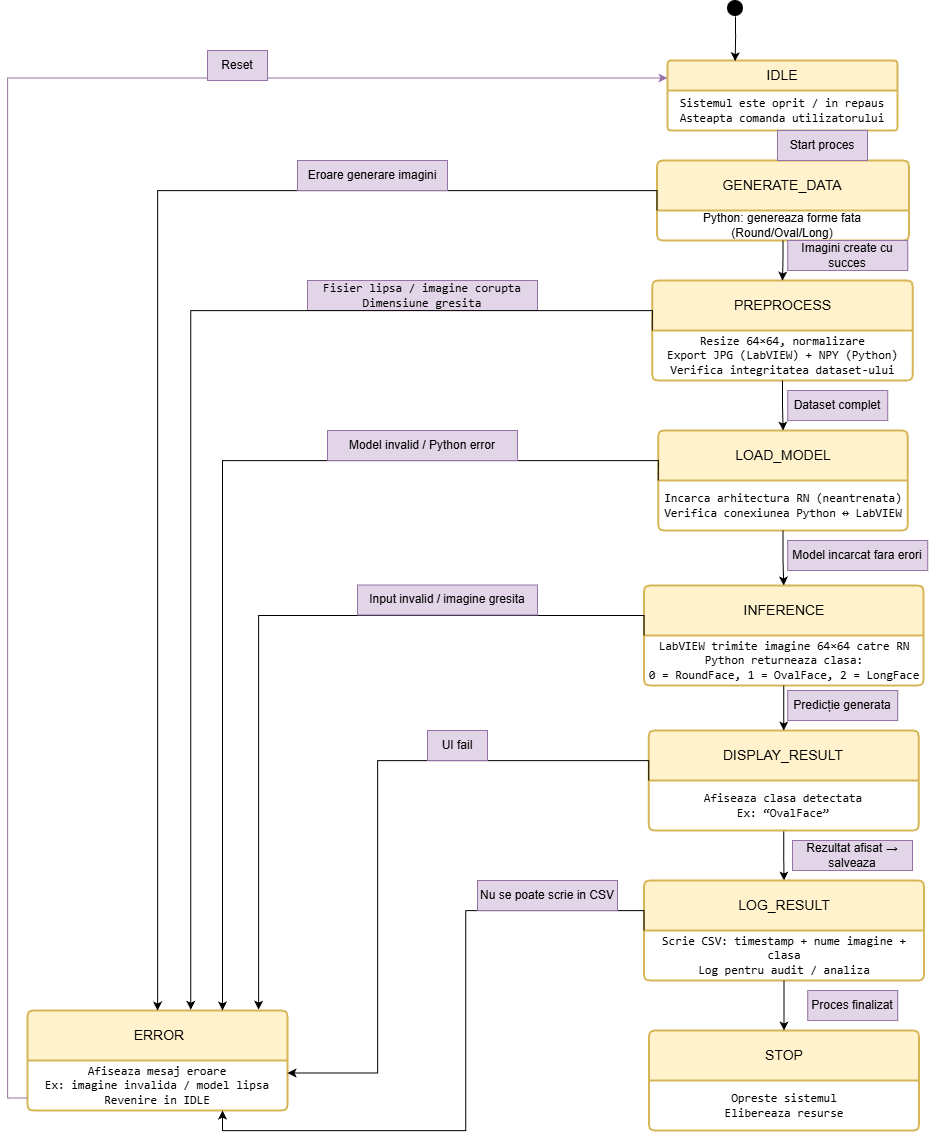

The diagram above was exported from draw.io. Its source (the exported page's mxGraphModel, read from the mxfile embedded in the PNG):
<mxGraphModel dx="2781" dy="1175" grid="1" gridSize="10" guides="1" tooltips="1" connect="1" arrows="1" fold="1" page="1" pageScale="1" pageWidth="827" pageHeight="1169" math="0" shadow="0">
  <root>
    <mxCell id="0" />
    <mxCell id="1" parent="0" />
    <mxCell id="WRAtSZXPW7MbL5Sf3Em8-3" parent="1" style="shape=image;html=1;verticalAlign=top;verticalLabelPosition=bottom;labelBackgroundColor=#ffffff;imageAspect=0;aspect=fixed;image=https://icons.diagrams.net/icon-cache1/Essential_App_2-2093/record-round-circle-dot-1018.svg" value="" vertex="1">
      <mxGeometry height="16" width="16" x="370" as="geometry" />
    </mxCell>
    <mxCell id="WRAtSZXPW7MbL5Sf3Em8-17" parent="1" style="swimlane;childLayout=stackLayout;horizontal=1;startSize=30;horizontalStack=0;rounded=1;fontSize=14;fontStyle=0;strokeWidth=2;resizeParent=0;resizeLast=1;shadow=0;dashed=0;align=center;arcSize=4;whiteSpace=wrap;html=1;fillColor=#fff2cc;strokeColor=#d6b656;" value="IDLE" vertex="1">
      <mxGeometry height="70" width="230" x="310" y="60" as="geometry" />
    </mxCell>
    <mxCell id="WRAtSZXPW7MbL5Sf3Em8-44" parent="WRAtSZXPW7MbL5Sf3Em8-17" style="text;html=1;whiteSpace=wrap;strokeColor=none;fillColor=none;align=center;verticalAlign=middle;rounded=0;" value="&lt;code data-start=&quot;576&quot; data-end=&quot;609&quot;&gt;Sistemul este oprit / in repaus&lt;/code&gt;&lt;br&gt;&lt;code data-start=&quot;612&quot; data-end=&quot;645&quot;&gt;Asteapta comanda utilizatorului&lt;/code&gt;" vertex="1">
      <mxGeometry height="40" width="230" y="30" as="geometry" />
    </mxCell>
    <mxCell id="WRAtSZXPW7MbL5Sf3Em8-20" parent="1" style="swimlane;childLayout=stackLayout;horizontal=1;startSize=50;horizontalStack=0;rounded=1;fontSize=14;fontStyle=0;strokeWidth=2;resizeParent=0;resizeLast=1;shadow=0;dashed=0;align=center;arcSize=4;whiteSpace=wrap;html=1;fillColor=#fff2cc;strokeColor=#d6b656;" value="GENERATE_DATA" vertex="1">
      <mxGeometry height="80" width="252" x="299.5" y="160" as="geometry" />
    </mxCell>
    <mxCell id="WRAtSZXPW7MbL5Sf3Em8-41" parent="WRAtSZXPW7MbL5Sf3Em8-20" style="text;html=1;whiteSpace=wrap;strokeColor=none;fillColor=none;align=center;verticalAlign=middle;rounded=0;" value="Python: genereaza forme fata (Round/Oval/Long)" vertex="1">
      <mxGeometry height="30" width="252" y="50" as="geometry" />
    </mxCell>
    <mxCell id="WRAtSZXPW7MbL5Sf3Em8-24" parent="1" style="swimlane;childLayout=stackLayout;horizontal=1;startSize=50;horizontalStack=0;rounded=1;fontSize=14;fontStyle=0;strokeWidth=2;resizeParent=0;resizeLast=1;shadow=0;dashed=0;align=center;arcSize=4;whiteSpace=wrap;html=1;fillColor=#fff2cc;strokeColor=#d6b656;" value="PREPROCESS" vertex="1">
      <mxGeometry height="100" width="260.5" x="294.75" y="280" as="geometry" />
    </mxCell>
    <mxCell id="WRAtSZXPW7MbL5Sf3Em8-45" parent="WRAtSZXPW7MbL5Sf3Em8-24" style="text;html=1;whiteSpace=wrap;strokeColor=none;fillColor=none;align=center;verticalAlign=middle;rounded=0;" value="&lt;code data-start=&quot;887&quot; data-end=&quot;914&quot;&gt;Resize 64×64, normalizare&lt;/code&gt;&lt;br&gt;&lt;code data-start=&quot;917&quot; data-end=&quot;954&quot;&gt;Export JPG (LabVIEW) + NPY (Python)&lt;/code&gt;&lt;br&gt;&lt;code data-start=&quot;957&quot; data-end=&quot;993&quot;&gt;Verifica integritatea dataset-ului&lt;/code&gt;" vertex="1">
      <mxGeometry height="50" width="260.5" y="50" as="geometry" />
    </mxCell>
    <mxCell id="WRAtSZXPW7MbL5Sf3Em8-26" parent="1" style="swimlane;childLayout=stackLayout;horizontal=1;startSize=50;horizontalStack=0;rounded=1;fontSize=14;fontStyle=0;strokeWidth=2;resizeParent=0;resizeLast=1;shadow=0;dashed=0;align=center;arcSize=4;whiteSpace=wrap;html=1;fillColor=#fff2cc;strokeColor=#d6b656;" value="LOAD_MODEL" vertex="1">
      <mxGeometry height="100" width="249.5" x="300.75" y="430" as="geometry" />
    </mxCell>
    <mxCell id="WRAtSZXPW7MbL5Sf3Em8-46" parent="WRAtSZXPW7MbL5Sf3Em8-26" style="text;html=1;whiteSpace=wrap;strokeColor=none;fillColor=none;align=center;verticalAlign=middle;rounded=0;" value="&lt;code data-start=&quot;1065&quot; data-end=&quot;1103&quot;&gt;Incarca arhitectura RN (neantrenata)&lt;/code&gt;&lt;br&gt;&lt;code data-start=&quot;1106&quot; data-end=&quot;1145&quot;&gt;Verifica conexiunea Python ↔ LabVIEW&lt;/code&gt;" vertex="1">
      <mxGeometry height="50" width="249.5" y="50" as="geometry" />
    </mxCell>
    <mxCell id="WRAtSZXPW7MbL5Sf3Em8-28" parent="1" style="swimlane;childLayout=stackLayout;horizontal=1;startSize=50;horizontalStack=0;rounded=1;fontSize=14;fontStyle=0;strokeWidth=2;resizeParent=0;resizeLast=1;shadow=0;dashed=0;align=center;arcSize=4;whiteSpace=wrap;html=1;fillColor=#fff2cc;strokeColor=#d6b656;" value="INFERENCE" vertex="1">
      <mxGeometry height="100" width="279.5" x="286.5" y="585" as="geometry" />
    </mxCell>
    <mxCell id="WRAtSZXPW7MbL5Sf3Em8-57" parent="WRAtSZXPW7MbL5Sf3Em8-28" style="text;html=1;whiteSpace=wrap;strokeColor=none;fillColor=none;align=center;verticalAlign=middle;rounded=0;" value="&lt;code data-start=&quot;1217&quot; data-end=&quot;1257&quot;&gt;LabVIEW trimite imagine 64×64 catre RN&lt;/code&gt;&lt;br&gt;&lt;code data-start=&quot;1260&quot; data-end=&quot;1286&quot;&gt;Python returneaza clasa:&lt;/code&gt;&lt;br&gt;&lt;code data-start=&quot;1289&quot; data-end=&quot;1332&quot;&gt;0 = RoundFace, 1 = OvalFace, 2 = LongFace&lt;/code&gt;" vertex="1">
      <mxGeometry height="50" width="279.5" y="50" as="geometry" />
    </mxCell>
    <mxCell id="WRAtSZXPW7MbL5Sf3Em8-56" edge="1" parent="1" source="WRAtSZXPW7MbL5Sf3Em8-33" style="edgeStyle=orthogonalEdgeStyle;rounded=0;orthogonalLoop=1;jettySize=auto;html=1;exitX=0.5;exitY=1;exitDx=0;exitDy=0;entryX=0.5;entryY=0;entryDx=0;entryDy=0;" target="WRAtSZXPW7MbL5Sf3Em8-36">
      <mxGeometry relative="1" as="geometry" />
    </mxCell>
    <mxCell id="WRAtSZXPW7MbL5Sf3Em8-33" parent="1" style="swimlane;childLayout=stackLayout;horizontal=1;startSize=50;horizontalStack=0;rounded=1;fontSize=14;fontStyle=0;strokeWidth=2;resizeParent=0;resizeLast=1;shadow=0;dashed=0;align=center;arcSize=4;whiteSpace=wrap;html=1;fillColor=#fff2cc;strokeColor=#d6b656;" value="DISPLAY_RESULT" vertex="1">
      <mxGeometry height="100" width="270" x="291.25" y="730" as="geometry" />
    </mxCell>
    <mxCell id="WRAtSZXPW7MbL5Sf3Em8-60" parent="WRAtSZXPW7MbL5Sf3Em8-33" style="text;html=1;whiteSpace=wrap;strokeColor=none;fillColor=none;align=center;verticalAlign=middle;rounded=0;" value="&lt;code data-start=&quot;1412&quot; data-end=&quot;1438&quot;&gt;Afiseaza clasa detectata&lt;/code&gt;&lt;br&gt;&lt;code data-start=&quot;1441&quot; data-end=&quot;1457&quot;&gt;Ex: “OvalFace”&lt;/code&gt;" vertex="1">
      <mxGeometry height="50" width="270" y="50" as="geometry" />
    </mxCell>
    <mxCell id="WRAtSZXPW7MbL5Sf3Em8-36" parent="1" style="swimlane;childLayout=stackLayout;horizontal=1;startSize=50;horizontalStack=0;rounded=1;fontSize=14;fontStyle=0;strokeWidth=2;resizeParent=0;resizeLast=1;shadow=0;dashed=0;align=center;arcSize=4;whiteSpace=wrap;html=1;fillColor=#fff2cc;strokeColor=#d6b656;" value="LOG_RESULT" vertex="1">
      <mxGeometry height="100" width="280" x="286.5" y="880" as="geometry" />
    </mxCell>
    <mxCell id="WRAtSZXPW7MbL5Sf3Em8-61" parent="WRAtSZXPW7MbL5Sf3Em8-36" style="text;html=1;whiteSpace=wrap;strokeColor=none;fillColor=none;align=center;verticalAlign=middle;rounded=0;" value="&lt;code data-start=&quot;1529&quot; data-end=&quot;1574&quot;&gt;Scrie CSV: timestamp + nume imagine + clasa&lt;/code&gt;&lt;br&gt;&lt;code data-start=&quot;1577&quot; data-end=&quot;1605&quot;&gt;Log pentru audit / analiza&lt;/code&gt;" vertex="1">
      <mxGeometry height="50" width="280" y="50" as="geometry" />
    </mxCell>
    <mxCell id="WRAtSZXPW7MbL5Sf3Em8-49" edge="1" parent="1" source="WRAtSZXPW7MbL5Sf3Em8-3" style="edgeStyle=orthogonalEdgeStyle;rounded=0;orthogonalLoop=1;jettySize=auto;html=1;exitX=0.5;exitY=1;exitDx=0;exitDy=0;entryX=0.294;entryY=0.01;entryDx=0;entryDy=0;entryPerimeter=0;" target="WRAtSZXPW7MbL5Sf3Em8-17">
      <mxGeometry relative="1" as="geometry" />
    </mxCell>
    <mxCell id="WRAtSZXPW7MbL5Sf3Em8-50" edge="1" parent="1" source="WRAtSZXPW7MbL5Sf3Em8-44" style="edgeStyle=orthogonalEdgeStyle;rounded=0;orthogonalLoop=1;jettySize=auto;html=1;exitX=0.5;exitY=1;exitDx=0;exitDy=0;entryX=0.5;entryY=0;entryDx=0;entryDy=0;" target="WRAtSZXPW7MbL5Sf3Em8-20">
      <mxGeometry relative="1" as="geometry" />
    </mxCell>
    <mxCell id="WRAtSZXPW7MbL5Sf3Em8-51" edge="1" parent="1" source="WRAtSZXPW7MbL5Sf3Em8-41" style="edgeStyle=orthogonalEdgeStyle;rounded=0;orthogonalLoop=1;jettySize=auto;html=1;exitX=0.5;exitY=1;exitDx=0;exitDy=0;" target="WRAtSZXPW7MbL5Sf3Em8-24">
      <mxGeometry relative="1" as="geometry" />
    </mxCell>
    <mxCell id="WRAtSZXPW7MbL5Sf3Em8-52" edge="1" parent="1" source="WRAtSZXPW7MbL5Sf3Em8-45" style="edgeStyle=orthogonalEdgeStyle;rounded=0;orthogonalLoop=1;jettySize=auto;html=1;exitX=0.5;exitY=1;exitDx=0;exitDy=0;" target="WRAtSZXPW7MbL5Sf3Em8-26">
      <mxGeometry relative="1" as="geometry" />
    </mxCell>
    <mxCell id="WRAtSZXPW7MbL5Sf3Em8-53" edge="1" parent="1" source="WRAtSZXPW7MbL5Sf3Em8-46" style="edgeStyle=orthogonalEdgeStyle;rounded=0;orthogonalLoop=1;jettySize=auto;html=1;exitX=0.5;exitY=1;exitDx=0;exitDy=0;" target="WRAtSZXPW7MbL5Sf3Em8-28">
      <mxGeometry relative="1" as="geometry" />
    </mxCell>
    <mxCell id="WRAtSZXPW7MbL5Sf3Em8-59" edge="1" parent="1" source="WRAtSZXPW7MbL5Sf3Em8-57" style="edgeStyle=orthogonalEdgeStyle;rounded=0;orthogonalLoop=1;jettySize=auto;html=1;exitX=0.5;exitY=1;exitDx=0;exitDy=0;" target="WRAtSZXPW7MbL5Sf3Em8-33">
      <mxGeometry relative="1" as="geometry" />
    </mxCell>
    <mxCell id="WRAtSZXPW7MbL5Sf3Em8-62" parent="1" style="swimlane;childLayout=stackLayout;horizontal=1;startSize=50;horizontalStack=0;rounded=1;fontSize=14;fontStyle=0;strokeWidth=2;resizeParent=0;resizeLast=1;shadow=0;dashed=0;align=center;arcSize=4;whiteSpace=wrap;html=1;fillColor=#fff2cc;strokeColor=#d6b656;" value="&amp;nbsp;ERROR" vertex="1">
      <mxGeometry height="100" width="260" x="-330" y="1010" as="geometry" />
    </mxCell>
    <mxCell id="WRAtSZXPW7MbL5Sf3Em8-64" parent="WRAtSZXPW7MbL5Sf3Em8-62" style="text;html=1;whiteSpace=wrap;strokeColor=none;fillColor=none;align=center;verticalAlign=middle;rounded=0;" value="&lt;code data-start=&quot;1667&quot; data-end=&quot;1690&quot;&gt;Afiseaza mesaj eroare&lt;/code&gt;&lt;br&gt;&lt;code data-start=&quot;1693&quot; data-end=&quot;1729&quot;&gt;Ex: imagine invalida / model lipsa&lt;/code&gt;&lt;br&gt;&lt;code data-start=&quot;1732&quot; data-end=&quot;1750&quot;&gt;Revenire in IDLE&lt;/code&gt;" vertex="1">
      <mxGeometry height="50" width="260" y="50" as="geometry" />
    </mxCell>
    <mxCell id="WRAtSZXPW7MbL5Sf3Em8-66" parent="1" style="swimlane;childLayout=stackLayout;horizontal=1;startSize=50;horizontalStack=0;rounded=1;fontSize=14;fontStyle=0;strokeWidth=2;resizeParent=0;resizeLast=1;shadow=0;dashed=0;align=center;arcSize=4;whiteSpace=wrap;html=1;fillColor=#fff2cc;strokeColor=#d6b656;" value="STOP" vertex="1">
      <mxGeometry height="100" width="270" x="291.5" y="1030" as="geometry" />
    </mxCell>
    <mxCell id="WRAtSZXPW7MbL5Sf3Em8-71" parent="WRAtSZXPW7MbL5Sf3Em8-66" style="text;html=1;whiteSpace=wrap;strokeColor=none;fillColor=none;align=center;verticalAlign=middle;rounded=0;" value="&lt;code data-start=&quot;1821&quot; data-end=&quot;1839&quot;&gt;Opreste sistemul&lt;/code&gt;&lt;br&gt;&lt;code data-start=&quot;1842&quot; data-end=&quot;1862&quot;&gt;Elibereaza resurse&lt;/code&gt;" vertex="1">
      <mxGeometry height="50" width="270" y="50" as="geometry" />
    </mxCell>
    <mxCell id="WRAtSZXPW7MbL5Sf3Em8-72" parent="1" style="text;html=1;whiteSpace=wrap;strokeColor=#9673a6;fillColor=#e1d5e7;align=center;verticalAlign=middle;rounded=0;" value="Start proces" vertex="1">
      <mxGeometry height="30" width="90" x="420" y="130" as="geometry" />
    </mxCell>
    <mxCell id="WRAtSZXPW7MbL5Sf3Em8-73" parent="1" style="text;html=1;whiteSpace=wrap;strokeColor=#9673a6;fillColor=#e1d5e7;align=center;verticalAlign=middle;rounded=0;" value="Imagini create cu succes" vertex="1">
      <mxGeometry height="30" width="120" x="430.25" y="240" as="geometry" />
    </mxCell>
    <mxCell id="WRAtSZXPW7MbL5Sf3Em8-74" parent="1" style="text;html=1;whiteSpace=wrap;strokeColor=#9673a6;fillColor=#e1d5e7;align=center;verticalAlign=middle;rounded=0;" value="Dataset complet" vertex="1">
      <mxGeometry height="30" width="100" x="430.25" y="390" as="geometry" />
    </mxCell>
    <mxCell id="WRAtSZXPW7MbL5Sf3Em8-75" parent="1" style="text;html=1;whiteSpace=wrap;strokeColor=#9673a6;fillColor=#e1d5e7;align=center;verticalAlign=middle;rounded=0;" value="Model incarcat fara erori" vertex="1">
      <mxGeometry height="30" width="140" x="430.25" y="540" as="geometry" />
    </mxCell>
    <mxCell id="WRAtSZXPW7MbL5Sf3Em8-76" parent="1" style="text;html=1;whiteSpace=wrap;strokeColor=#9673a6;fillColor=#e1d5e7;align=center;verticalAlign=middle;rounded=0;" value="Predicție generata" vertex="1">
      <mxGeometry height="30" width="110" x="430.25" y="690" as="geometry" />
    </mxCell>
    <mxCell id="WRAtSZXPW7MbL5Sf3Em8-77" parent="1" style="text;html=1;whiteSpace=wrap;strokeColor=#9673a6;fillColor=#e1d5e7;align=center;verticalAlign=middle;rounded=0;" value="Rezultat afisat → salveaza" vertex="1">
      <mxGeometry height="30" width="120" x="435" y="840" as="geometry" />
    </mxCell>
    <mxCell id="WRAtSZXPW7MbL5Sf3Em8-80" parent="1" style="text;html=1;whiteSpace=wrap;strokeColor=#9673a6;fillColor=#e1d5e7;align=center;verticalAlign=middle;rounded=0;" value="Proces finalizat" vertex="1">
      <mxGeometry height="30" width="90" x="450.25" y="990" as="geometry" />
    </mxCell>
    <mxCell id="WRAtSZXPW7MbL5Sf3Em8-82" edge="1" parent="1" source="WRAtSZXPW7MbL5Sf3Em8-61" style="edgeStyle=orthogonalEdgeStyle;rounded=0;orthogonalLoop=1;jettySize=auto;html=1;exitX=0.5;exitY=1;exitDx=0;exitDy=0;entryX=0.5;entryY=0;entryDx=0;entryDy=0;" target="WRAtSZXPW7MbL5Sf3Em8-66">
      <mxGeometry relative="1" as="geometry" />
    </mxCell>
    <mxCell id="WRAtSZXPW7MbL5Sf3Em8-83" edge="1" parent="1" source="WRAtSZXPW7MbL5Sf3Em8-41" style="edgeStyle=orthogonalEdgeStyle;rounded=0;orthogonalLoop=1;jettySize=auto;html=1;exitX=0;exitY=0;exitDx=0;exitDy=0;" target="WRAtSZXPW7MbL5Sf3Em8-62">
      <mxGeometry relative="1" as="geometry" />
    </mxCell>
    <mxCell id="WRAtSZXPW7MbL5Sf3Em8-84" parent="1" style="text;html=1;whiteSpace=wrap;strokeColor=#9673a6;fillColor=#e1d5e7;align=center;verticalAlign=middle;rounded=0;" value="Eroare generare imagini" vertex="1">
      <mxGeometry height="30" width="150" x="-60" y="160" as="geometry" />
    </mxCell>
    <mxCell id="WRAtSZXPW7MbL5Sf3Em8-86" parent="1" style="text;html=1;whiteSpace=wrap;strokeColor=#9673a6;fillColor=#e1d5e7;align=center;verticalAlign=middle;rounded=0;" value="&lt;code data-start=&quot;2690&quot; data-end=&quot;2722&quot;&gt;Fisier lipsa / imagine corupta&lt;/code&gt;&lt;br&gt;&lt;code data-start=&quot;2725&quot; data-end=&quot;2745&quot;&gt;Dimensiune gresita&lt;/code&gt;" vertex="1">
      <mxGeometry height="30" width="230" x="-50" y="280" as="geometry" />
    </mxCell>
    <mxCell id="WRAtSZXPW7MbL5Sf3Em8-88" edge="1" parent="1" source="WRAtSZXPW7MbL5Sf3Em8-45" style="edgeStyle=orthogonalEdgeStyle;rounded=0;orthogonalLoop=1;jettySize=auto;html=1;exitX=0;exitY=0;exitDx=0;exitDy=0;entryX=0.628;entryY=-0.007;entryDx=0;entryDy=0;entryPerimeter=0;" target="WRAtSZXPW7MbL5Sf3Em8-62">
      <mxGeometry relative="1" as="geometry" />
    </mxCell>
    <mxCell id="WRAtSZXPW7MbL5Sf3Em8-90" edge="1" parent="1" source="WRAtSZXPW7MbL5Sf3Em8-46" style="edgeStyle=orthogonalEdgeStyle;rounded=0;orthogonalLoop=1;jettySize=auto;html=1;exitX=0;exitY=0;exitDx=0;exitDy=0;entryX=0.75;entryY=0;entryDx=0;entryDy=0;" target="WRAtSZXPW7MbL5Sf3Em8-62">
      <mxGeometry relative="1" as="geometry" />
    </mxCell>
    <mxCell id="WRAtSZXPW7MbL5Sf3Em8-91" edge="1" parent="1" source="WRAtSZXPW7MbL5Sf3Em8-57" style="edgeStyle=orthogonalEdgeStyle;rounded=0;orthogonalLoop=1;jettySize=auto;html=1;exitX=0;exitY=0;exitDx=0;exitDy=0;entryX=0.889;entryY=-0.009;entryDx=0;entryDy=0;entryPerimeter=0;" target="WRAtSZXPW7MbL5Sf3Em8-62">
      <mxGeometry relative="1" as="geometry" />
    </mxCell>
    <mxCell id="WRAtSZXPW7MbL5Sf3Em8-92" edge="1" parent="1" source="WRAtSZXPW7MbL5Sf3Em8-60" style="edgeStyle=orthogonalEdgeStyle;rounded=0;orthogonalLoop=1;jettySize=auto;html=1;exitX=0;exitY=0;exitDx=0;exitDy=0;entryX=1;entryY=0.25;entryDx=0;entryDy=0;" target="WRAtSZXPW7MbL5Sf3Em8-64">
      <mxGeometry relative="1" as="geometry">
        <Array as="points">
          <mxPoint x="291" y="760" />
          <mxPoint x="20" y="760" />
          <mxPoint x="20" y="1072" />
        </Array>
      </mxGeometry>
    </mxCell>
    <mxCell id="WRAtSZXPW7MbL5Sf3Em8-95" edge="1" parent="1" source="WRAtSZXPW7MbL5Sf3Em8-61" style="edgeStyle=orthogonalEdgeStyle;rounded=0;orthogonalLoop=1;jettySize=auto;html=1;exitX=0;exitY=0;exitDx=0;exitDy=0;entryX=0.75;entryY=1;entryDx=0;entryDy=0;" target="WRAtSZXPW7MbL5Sf3Em8-64">
      <mxGeometry relative="1" as="geometry" />
    </mxCell>
    <mxCell id="WRAtSZXPW7MbL5Sf3Em8-97" parent="1" style="text;html=1;whiteSpace=wrap;strokeColor=#9673a6;fillColor=#e1d5e7;align=center;verticalAlign=middle;rounded=0;" value="Model invalid / Python error" vertex="1">
      <mxGeometry height="30" width="190" x="-30" y="430" as="geometry" />
    </mxCell>
    <mxCell id="WRAtSZXPW7MbL5Sf3Em8-98" parent="1" style="text;html=1;whiteSpace=wrap;strokeColor=#9673a6;fillColor=#e1d5e7;align=center;verticalAlign=middle;rounded=0;" value="Input invalid / imagine gresita" vertex="1">
      <mxGeometry height="30" width="180" y="584.5" as="geometry" />
    </mxCell>
    <mxCell id="WRAtSZXPW7MbL5Sf3Em8-99" parent="1" style="text;html=1;whiteSpace=wrap;strokeColor=#9673a6;fillColor=#e1d5e7;align=center;verticalAlign=middle;rounded=0;" value="UI fail" vertex="1">
      <mxGeometry height="30" width="60" x="70" y="730" as="geometry" />
    </mxCell>
    <mxCell id="WRAtSZXPW7MbL5Sf3Em8-100" parent="1" style="text;html=1;whiteSpace=wrap;strokeColor=#9673a6;fillColor=#e1d5e7;align=center;verticalAlign=middle;rounded=0;" value="Nu se poate scrie in CSV" vertex="1">
      <mxGeometry height="30" width="140" x="120" y="880" as="geometry" />
    </mxCell>
    <mxCell id="WRAtSZXPW7MbL5Sf3Em8-101" edge="1" parent="1" source="WRAtSZXPW7MbL5Sf3Em8-64" style="edgeStyle=orthogonalEdgeStyle;rounded=0;orthogonalLoop=1;jettySize=auto;html=1;exitX=0;exitY=0.75;exitDx=0;exitDy=0;entryX=0;entryY=0.25;entryDx=0;entryDy=0;fillColor=#e1d5e7;strokeColor=#9673a6;" target="WRAtSZXPW7MbL5Sf3Em8-17">
      <mxGeometry relative="1" as="geometry" />
    </mxCell>
    <mxCell id="WRAtSZXPW7MbL5Sf3Em8-102" parent="1" style="text;html=1;whiteSpace=wrap;strokeColor=#9673a6;fillColor=#e1d5e7;align=center;verticalAlign=middle;rounded=0;" value="Reset" vertex="1">
      <mxGeometry height="30" width="60" x="-150" y="50" as="geometry" />
    </mxCell>
  </root>
</mxGraphModel>